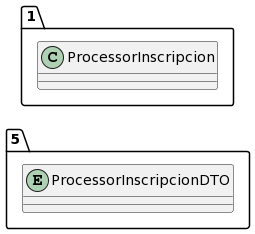

The diagram above was rendered by PlantUML. Its source (embedded in the PNG):
@startuml
allow_mixing
left to right direction
package "5"{
entity ProcessorInscripcionDTO

}
package "1"{
class ProcessorInscripcion
}
@enduml